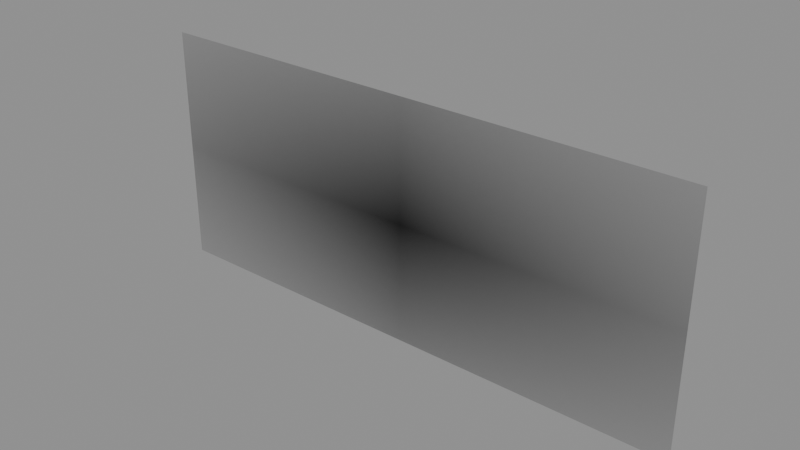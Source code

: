 # Source: BUILDDECAL2.blend  (saved by Blender 5.1.30; exported with 4.5.12 LTS)
import bpy
from mathutils import Matrix  # noqa: F401  (used for matrix-valued properties, if any)

bpy.ops.wm.read_factory_settings(use_empty=True)
scene = bpy.context.scene
scene.name = 'Scene'

# ---- images (referenced by path relative to the original .blend; pixels are not part of the script)
import os
ASSET_DIR = os.environ.get("B2B_ASSET_DIR", "")  # directory of the original .blend (textures are referenced by path, not embedded)
HERE = os.path.dirname(os.path.abspath(__file__))  # packed textures are extracted next to this script under _unpacked/

def load_image(name, relpath, width, height, colorspace="sRGB"):
    """Load a texture the original file referenced (path relative to the .blend, or extracted next to this script)."""
    p = next((c for c in (os.path.join(HERE, relpath), os.path.join(ASSET_DIR, relpath)) if relpath and os.path.exists(c)), "")
    if p:
        img = bpy.data.images.load(p, check_existing=True)
        img.name = name
    else:  # same state as the original file: an image datablock whose file is absent (Cycles renders it pink)
        img = bpy.data.images.new(name, width, height)
        img.source = "FILE"
        img.filepath = "//" + (relpath or name)
    img.colorspace_settings.name = colorspace
    return img
img_basebuildingdecals_rectangle_stripe1_webp = load_image('BASEBUILDINGDECALS_RECTANGLE.STRIPE1.webp', 'BASEBUILDINGDECALS_RECTANGLE.STRIPE1.webp', 1024, 1024, 'sRGB')
img_basebuildingdecals_rectangle_stripe1_colourisemask_webp = load_image('BASEBUILDINGDECALS_RECTANGLE.STRIPE1.COLOURISEMASK.webp', 'BASEBUILDINGDECALS_RECTANGLE.STRIPE1.COLOURISEMASK.webp', 1024, 1024, 'Non-Color')

# ---- materials (node trees are filled in below, after node groups)
mat_rectangledecal = bpy.data.materials.new('RectangleDecal')

# ---- node groups
ng_nms_colourise = bpy.data.node_groups.new('NMS_Colourise', 'ShaderNodeTree')
_s = ng_nms_colourise.interface.new_socket(name='Color', in_out='OUTPUT', socket_type='NodeSocketColor')
_s = ng_nms_colourise.interface.new_socket(name='Diffuse', in_out='INPUT', socket_type='NodeSocketColor')
_s = ng_nms_colourise.interface.new_socket(name='Mask', in_out='INPUT', socket_type='NodeSocketFloat')
_s = ng_nms_colourise.interface.new_socket(name='Gradient', in_out='INPUT', socket_type='NodeSocketFloat')
_N = ng_nms_colourise.nodes; _L = ng_nms_colourise.links
n0 = _N.new('NodeGroupInput'); n0.name = 'Group Input'; n0.location = (-900, 0)
n1 = _N.new('NodeGroupOutput'); n1.name = 'Group Output'; n1.location = (700, 0)
n2 = _N.new('ShaderNodeRGB'); n2.name = 'Color'; n2.location = (-700, 220)
n2.outputs[0].default_value = (1.0, 1.0, 1.0, 1.0)
n3 = _N.new('ShaderNodeAttribute'); n3.name = 'Attribute'; n3.location = (-500, -260)
n3.label = 'nms_q'
n3.attribute_type = 'OBJECT'
n3.attribute_name = '["nms_q"]'
n4 = _N.new('ShaderNodeMath'); n4.name = 'Math'; n4.location = (-500, 130)
n4.operation = 'GREATER_THAN'
n4.inputs[1].default_value = 0.125
n5 = _N.new('ShaderNodeMix'); n5.name = 'Mix'; n5.location = (-340, 0)
n5.data_type = 'RGBA'
n6 = _N.new('ShaderNodeAttribute'); n6.name = 'Attribute.001'; n6.location = (-290, -260)
n6.label = 'nms_t'
n6.attribute_type = 'OBJECT'
n6.attribute_name = '["nms_t"]'
n7 = _N.new('ShaderNodeMath'); n7.name = 'Math.001'; n7.location = (-290, 130)
n7.operation = 'GREATER_THAN'
n7.inputs[1].default_value = 0.375
n8 = _N.new('ShaderNodeMix'); n8.name = 'Mix.001'; n8.location = (-130, 0)
n8.data_type = 'RGBA'
n9 = _N.new('ShaderNodeAttribute'); n9.name = 'Attribute.002'; n9.location = (-80, -260)
n9.label = 'nms_s'
n9.attribute_type = 'OBJECT'
n9.attribute_name = '["nms_s"]'
n10 = _N.new('ShaderNodeMath'); n10.name = 'Math.002'; n10.location = (-80, 130)
n10.operation = 'GREATER_THAN'
n10.inputs[1].default_value = 0.625
n11 = _N.new('ShaderNodeMix'); n11.name = 'Mix.002'; n11.location = (80, 0)
n11.data_type = 'RGBA'
n12 = _N.new('ShaderNodeAttribute'); n12.name = 'Attribute.003'; n12.location = (130, -260)
n12.label = 'nms_p'
n12.attribute_type = 'OBJECT'
n12.attribute_name = '["nms_p"]'
n13 = _N.new('ShaderNodeMath'); n13.name = 'Math.003'; n13.location = (130, 130)
n13.operation = 'GREATER_THAN'
n13.inputs[1].default_value = 0.875
n14 = _N.new('ShaderNodeMix'); n14.name = 'Mix.003'; n14.location = (290, 0)
n14.data_type = 'RGBA'
n15 = _N.new('ShaderNodeMix'); n15.name = 'Mix.004'; n15.location = (340, -440)
n15.data_type = 'RGBA'
n16 = _N.new('ShaderNodeMix'); n16.name = 'Mix.005'; n16.location = (530, 0)
n16.data_type = 'RGBA'
n17 = _N.new('ShaderNodeMix'); n17.name = 'Mix.006'; n17.location = (720, 0)
n17.data_type = 'RGBA'
n17.blend_type = 'MULTIPLY'
n17.inputs[0].default_value = 1.0
_L.new(n0.outputs[1], n4.inputs[0])
_L.new(n4.outputs[0], n5.inputs[0])
_L.new(n2.outputs[0], n5.inputs[6])
_L.new(n3.outputs[0], n5.inputs[7])
_L.new(n0.outputs[1], n7.inputs[0])
_L.new(n7.outputs[0], n8.inputs[0])
_L.new(n5.outputs[2], n8.inputs[6])
_L.new(n6.outputs[0], n8.inputs[7])
_L.new(n0.outputs[1], n10.inputs[0])
_L.new(n10.outputs[0], n11.inputs[0])
_L.new(n8.outputs[2], n11.inputs[6])
_L.new(n9.outputs[0], n11.inputs[7])
_L.new(n0.outputs[1], n13.inputs[0])
_L.new(n13.outputs[0], n14.inputs[0])
_L.new(n11.outputs[2], n14.inputs[6])
_L.new(n12.outputs[0], n14.inputs[7])
_L.new(n0.outputs[1], n15.inputs[0])
_L.new(n12.outputs[0], n15.inputs[7])
_L.new(n0.outputs[2], n16.inputs[0])
_L.new(n14.outputs[2], n16.inputs[6])
_L.new(n15.outputs[2], n16.inputs[7])
_L.new(n0.outputs[0], n17.inputs[6])
_L.new(n16.outputs[2], n17.inputs[7])
_L.new(n17.outputs[2], n1.inputs[0])
n1.is_active_output = True

# ---- material node trees
mat_rectangledecal.use_nodes = True; mat_rectangledecal.node_tree.nodes.clear()
_N = mat_rectangledecal.node_tree.nodes; _L = mat_rectangledecal.node_tree.links
n0 = _N.new('ShaderNodeOutputMaterial'); n0.name = 'Material Output'; n0.location = (600, 0)
n1 = _N.new('ShaderNodeBsdfPrincipled'); n1.name = 'Principled BSDF'; n1.location = (250, 0)
n1.inputs[2].default_value = 1.0
n2 = _N.new('ShaderNodeTexImage'); n2.name = 'Diffuse'; n2.location = (-700, 300)
n2.label = 'Diffuse'
n2.image = img_basebuildingdecals_rectangle_stripe1_webp
n2.extension = 'CLIP'
n3 = _N.new('ShaderNodeTexImage'); n3.name = 'Colourise Mask'; n3.location = (-750, -700)
n3.label = 'Colourise Mask'
n3.image = img_basebuildingdecals_rectangle_stripe1_colourisemask_webp
n4 = _N.new('ShaderNodeSeparateColor'); n4.name = 'Separate Color'; n4.location = (-450, -700)
n5 = _N.new('ShaderNodeGroup'); n5.name = 'Group'; n5.location = (-70, 60)
n5.node_tree = ng_nms_colourise
n5.inputs[2].default_value = 0.0
_L.new(n1.outputs[0], n0.inputs[0])
_L.new(n2.outputs[1], n1.inputs[4])
_L.new(n3.outputs[0], n4.inputs[0])
_L.new(n4.outputs[0], n5.inputs[1])
_L.new(n2.outputs[0], n5.inputs[0])
_L.new(n5.outputs[0], n1.inputs[0])
n0.is_active_output = True

# ---- meshes
me_builddecal2 = bpy.data.meshes.new('BUILDDECAL2')
me_builddecal2.from_pydata([(0.0, -5.492e-08, 0.7274), (1.669, -7.696e-25, 1.019e-17), (1.669, -5.492e-08, 0.7274), (0.0, -7.696e-25, 1.019e-17), (-1.669, -5.492e-08, 0.7274), (1.669, 5.492e-08, -0.7274), (-1.669, -7.696e-25, 1.019e-17), (0.0, 5.492e-08, -0.7274), (-1.669, 5.492e-08, -0.7274)], [], [(0, 1, 2), (3, 1, 0), (4, 3, 0), (3, 5, 1), (6, 3, 4), (7, 5, 3), (6, 7, 3), (8, 7, 6)])
me_builddecal2.polygons.foreach_set('use_smooth', [True] * 8)
_uv = me_builddecal2.uv_layers.new(name='UVMap')
_uv.uv.foreach_set('vector', [0.5, 1.0, 1.0, 0.5, 1.0, 1.0, 0.5, 0.5, 1.0, 0.5, 0.5, 1.0, 0.0, 1.0, 0.5, 0.5, 0.5, 1.0, 0.5, 0.5, 1.0, 0.0, 1.0, 0.5, 0.0, 0.5, 0.5, 0.5, 0.0, 1.0, 0.5, 0.0, 1.0, 0.0, 0.5, 0.5, 0.0, 0.5, 0.5, 0.0, 0.5, 0.5, 0.0, 0.0, 0.5, 0.0, 0.0, 0.5])
me_builddecal2.materials.append(mat_rectangledecal)
me_builddecal2.update()
me_builddecal2.normals_split_custom_set([tuple(v) for v in zip(*[iter([0.0, -1.0, -7.55e-08, 0.0, -1.0, -7.55e-08, 0.0, -1.0, -7.55e-08, 0.0, -1.0, -7.55e-08, 0.0, -1.0, -7.55e-08, 0.0, -1.0, -7.55e-08, 0.0, -1.0, -7.55e-08, 0.0, -1.0, -7.55e-08, 0.0, -1.0, -7.55e-08, 0.0, -1.0, -7.55e-08, 0.0, -1.0, -7.55e-08, 0.0, -1.0, -7.55e-08, 0.0, -1.0, -7.55e-08, 0.0, -1.0, -7.55e-08, 0.0, -1.0, -7.55e-08, 0.0, -1.0, -7.55e-08, 0.0, -1.0, -7.55e-08, 0.0, -1.0, -7.55e-08, 0.0, -1.0, -7.55e-08, 0.0, -1.0, -7.55e-08, 0.0, -1.0, -7.55e-08, 0.0, -1.0, -7.55e-08, 0.0, -1.0, -7.55e-08, 0.0, -1.0, -7.55e-08])] * 3)])

# ---- objects
ob_builddecal2 = bpy.data.objects.new('BUILDDECAL2', me_builddecal2)

# ---- transforms, parenting, visibility, modifiers, constraints
ob_builddecal2.location = (0.0, 0.0, 0.0)

# ---- collection membership
scene.collection.objects.link(ob_builddecal2)

# ---- scene / render settings (as saved in the file)
scene.frame_start = 1; scene.frame_end = 250; scene.frame_set(1)
scene.render.engine = 'BLENDER_EEVEE_NEXT'
scene.render.bake_bias = 0.0
scene.render.bake_samples = 0
scene.cycles.sampling_pattern = 'TABULATED_SOBOL'
scene.eevee.use_volume_custom_range = False
bpy.context.view_layer.update()

# ---- added for rendering (the .blend has no active camera and no usable light): camera, sun + grey world if the file has none
cam_auto = bpy.data.cameras.new('AutoCamera')
cam_auto.lens = 50.0
cam_auto.sensor_width = 36.0
cam_auto.clip_end = 1000.0
ob_auto_camera = bpy.data.objects.new('AutoCamera', cam_auto)
scene.collection.objects.link(ob_auto_camera)
ob_auto_camera.location = (3.36897, -4.04277, 2.69518)
ob_auto_camera.rotation_euler = (1.09748, -7.21219e-08, 0.694738)
scene.camera = ob_auto_camera
light_auto_sun = bpy.data.lights.new('AutoSun', 'SUN')
light_auto_sun.energy = 3.0
light_auto_sun.angle = 0.0523599
ob_auto_sun = bpy.data.objects.new('AutoSun', light_auto_sun)
scene.collection.objects.link(ob_auto_sun)
ob_auto_sun.rotation_euler = (0.872665, 0.174533, 0.523599)
if scene.world is None:
    world_auto = bpy.data.worlds.new('AutoWorld')
    world_auto.color = (0.3, 0.3, 0.3)
    scene.world = world_auto
bpy.context.view_layer.update()
